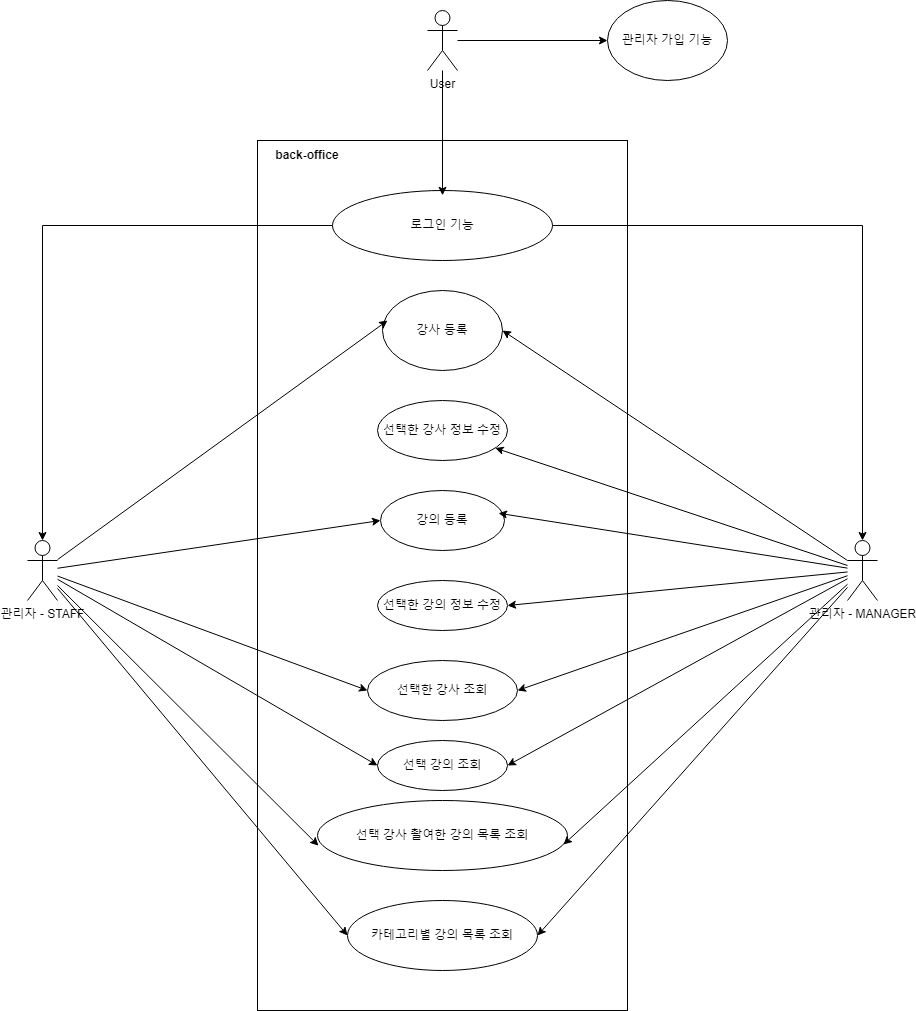

The diagram above was exported from draw.io. Its source (the exported page's mxGraphModel, read from the mxfile embedded in the PNG):
<mxGraphModel dx="3338" dy="1139" grid="1" gridSize="10" guides="1" tooltips="1" connect="1" arrows="1" fold="1" page="1" pageScale="1" pageWidth="827" pageHeight="1169" math="0" shadow="0">
  <root>
    <mxCell id="0" />
    <mxCell id="1" parent="0" />
    <mxCell id="aDDOgnIrJlipkrMihQIl-2" value="" style="rounded=0;whiteSpace=wrap;html=1;" parent="1" vertex="1">
      <mxGeometry x="-860" y="240" width="370" height="870" as="geometry" />
    </mxCell>
    <mxCell id="aDDOgnIrJlipkrMihQIl-47" style="rounded=0;orthogonalLoop=1;jettySize=auto;html=1;entryX=1;entryY=0.5;entryDx=0;entryDy=0;" parent="1" source="aDDOgnIrJlipkrMihQIl-1" target="aDDOgnIrJlipkrMihQIl-5" edge="1">
      <mxGeometry relative="1" as="geometry" />
    </mxCell>
    <mxCell id="aDDOgnIrJlipkrMihQIl-50" style="rounded=0;orthogonalLoop=1;jettySize=auto;html=1;" parent="1" source="aDDOgnIrJlipkrMihQIl-1" target="aDDOgnIrJlipkrMihQIl-7" edge="1">
      <mxGeometry relative="1" as="geometry" />
    </mxCell>
    <mxCell id="aDDOgnIrJlipkrMihQIl-55" style="rounded=0;orthogonalLoop=1;jettySize=auto;html=1;entryX=1;entryY=0.5;entryDx=0;entryDy=0;" parent="1" source="aDDOgnIrJlipkrMihQIl-1" target="aDDOgnIrJlipkrMihQIl-9" edge="1">
      <mxGeometry relative="1" as="geometry" />
    </mxCell>
    <mxCell id="aDDOgnIrJlipkrMihQIl-56" style="rounded=0;orthogonalLoop=1;jettySize=auto;html=1;entryX=1;entryY=0.5;entryDx=0;entryDy=0;" parent="1" source="aDDOgnIrJlipkrMihQIl-1" target="aDDOgnIrJlipkrMihQIl-10" edge="1">
      <mxGeometry relative="1" as="geometry" />
    </mxCell>
    <mxCell id="aDDOgnIrJlipkrMihQIl-58" style="rounded=0;orthogonalLoop=1;jettySize=auto;html=1;entryX=1;entryY=0.5;entryDx=0;entryDy=0;" parent="1" source="aDDOgnIrJlipkrMihQIl-1" target="aDDOgnIrJlipkrMihQIl-11" edge="1">
      <mxGeometry relative="1" as="geometry" />
    </mxCell>
    <mxCell id="aDDOgnIrJlipkrMihQIl-62" style="rounded=0;orthogonalLoop=1;jettySize=auto;html=1;entryX=1;entryY=0.5;entryDx=0;entryDy=0;" parent="1" source="aDDOgnIrJlipkrMihQIl-1" target="aDDOgnIrJlipkrMihQIl-13" edge="1">
      <mxGeometry relative="1" as="geometry" />
    </mxCell>
    <mxCell id="aDDOgnIrJlipkrMihQIl-1" value="관리자 - MANAGER" style="shape=umlActor;verticalLabelPosition=bottom;verticalAlign=top;html=1;outlineConnect=0;" parent="1" vertex="1">
      <mxGeometry x="-270" y="640" width="30" height="60" as="geometry" />
    </mxCell>
    <mxCell id="aDDOgnIrJlipkrMihQIl-3" value="&lt;b&gt;back-office&lt;/b&gt;" style="text;html=1;align=center;verticalAlign=middle;whiteSpace=wrap;rounded=0;" parent="1" vertex="1">
      <mxGeometry x="-870" y="230" width="120" height="50" as="geometry" />
    </mxCell>
    <mxCell id="aDDOgnIrJlipkrMihQIl-40" style="edgeStyle=orthogonalEdgeStyle;rounded=0;orthogonalLoop=1;jettySize=auto;html=1;" parent="1" source="aDDOgnIrJlipkrMihQIl-4" target="aDDOgnIrJlipkrMihQIl-17" edge="1">
      <mxGeometry relative="1" as="geometry" />
    </mxCell>
    <mxCell id="aDDOgnIrJlipkrMihQIl-41" style="edgeStyle=orthogonalEdgeStyle;rounded=0;orthogonalLoop=1;jettySize=auto;html=1;" parent="1" source="aDDOgnIrJlipkrMihQIl-4" target="aDDOgnIrJlipkrMihQIl-1" edge="1">
      <mxGeometry relative="1" as="geometry" />
    </mxCell>
    <mxCell id="aDDOgnIrJlipkrMihQIl-4" value="로그인 기능" style="ellipse;whiteSpace=wrap;html=1;" parent="1" vertex="1">
      <mxGeometry x="-785" y="290" width="220" height="70" as="geometry" />
    </mxCell>
    <mxCell id="aDDOgnIrJlipkrMihQIl-5" value="강사 등록" style="ellipse;whiteSpace=wrap;html=1;" parent="1" vertex="1">
      <mxGeometry x="-735" y="390" width="120" height="80" as="geometry" />
    </mxCell>
    <mxCell id="aDDOgnIrJlipkrMihQIl-6" value="관리자 가입 기능" style="ellipse;whiteSpace=wrap;html=1;" parent="1" vertex="1">
      <mxGeometry x="-510" y="100" width="120" height="80" as="geometry" />
    </mxCell>
    <mxCell id="aDDOgnIrJlipkrMihQIl-7" value="선택한 강사 정보 수정" style="ellipse;whiteSpace=wrap;html=1;" parent="1" vertex="1">
      <mxGeometry x="-740" y="500" width="130" height="60" as="geometry" />
    </mxCell>
    <mxCell id="aDDOgnIrJlipkrMihQIl-8" value="강의 등록" style="ellipse;whiteSpace=wrap;html=1;" parent="1" vertex="1">
      <mxGeometry x="-737" y="590" width="124" height="60" as="geometry" />
    </mxCell>
    <mxCell id="aDDOgnIrJlipkrMihQIl-9" value="선택한 강의 정보 수정" style="ellipse;whiteSpace=wrap;html=1;" parent="1" vertex="1">
      <mxGeometry x="-740" y="680" width="130" height="50" as="geometry" />
    </mxCell>
    <mxCell id="aDDOgnIrJlipkrMihQIl-10" value="선택한 강사 조회" style="ellipse;whiteSpace=wrap;html=1;" parent="1" vertex="1">
      <mxGeometry x="-750" y="760" width="150" height="60" as="geometry" />
    </mxCell>
    <mxCell id="aDDOgnIrJlipkrMihQIl-11" value="선택 강의 조회" style="ellipse;whiteSpace=wrap;html=1;" parent="1" vertex="1">
      <mxGeometry x="-740" y="840" width="130" height="50" as="geometry" />
    </mxCell>
    <mxCell id="aDDOgnIrJlipkrMihQIl-12" value="선택 강사 촬여한 강의 목록 조회" style="ellipse;whiteSpace=wrap;html=1;" parent="1" vertex="1">
      <mxGeometry x="-800" y="900" width="250" height="70" as="geometry" />
    </mxCell>
    <mxCell id="aDDOgnIrJlipkrMihQIl-13" value="카테고리별 강의 목록 조회" style="ellipse;whiteSpace=wrap;html=1;" parent="1" vertex="1">
      <mxGeometry x="-770" y="1000" width="190" height="70" as="geometry" />
    </mxCell>
    <mxCell id="aDDOgnIrJlipkrMihQIl-53" style="rounded=0;orthogonalLoop=1;jettySize=auto;html=1;entryX=0;entryY=0.5;entryDx=0;entryDy=0;" parent="1" source="aDDOgnIrJlipkrMihQIl-17" target="aDDOgnIrJlipkrMihQIl-8" edge="1">
      <mxGeometry relative="1" as="geometry" />
    </mxCell>
    <mxCell id="aDDOgnIrJlipkrMihQIl-57" style="rounded=0;orthogonalLoop=1;jettySize=auto;html=1;entryX=0;entryY=0.5;entryDx=0;entryDy=0;" parent="1" source="aDDOgnIrJlipkrMihQIl-17" target="aDDOgnIrJlipkrMihQIl-10" edge="1">
      <mxGeometry relative="1" as="geometry" />
    </mxCell>
    <mxCell id="aDDOgnIrJlipkrMihQIl-59" style="rounded=0;orthogonalLoop=1;jettySize=auto;html=1;entryX=0;entryY=0.5;entryDx=0;entryDy=0;" parent="1" source="aDDOgnIrJlipkrMihQIl-17" target="aDDOgnIrJlipkrMihQIl-11" edge="1">
      <mxGeometry relative="1" as="geometry" />
    </mxCell>
    <mxCell id="aDDOgnIrJlipkrMihQIl-63" style="rounded=0;orthogonalLoop=1;jettySize=auto;html=1;entryX=0;entryY=0.5;entryDx=0;entryDy=0;" parent="1" source="aDDOgnIrJlipkrMihQIl-17" target="aDDOgnIrJlipkrMihQIl-13" edge="1">
      <mxGeometry relative="1" as="geometry" />
    </mxCell>
    <mxCell id="aDDOgnIrJlipkrMihQIl-17" value="관리자 - STAFF" style="shape=umlActor;verticalLabelPosition=bottom;verticalAlign=top;html=1;outlineConnect=0;" parent="1" vertex="1">
      <mxGeometry x="-1090" y="640" width="30" height="60" as="geometry" />
    </mxCell>
    <mxCell id="aDDOgnIrJlipkrMihQIl-48" style="edgeStyle=orthogonalEdgeStyle;rounded=0;orthogonalLoop=1;jettySize=auto;html=1;" parent="1" source="aDDOgnIrJlipkrMihQIl-38" target="aDDOgnIrJlipkrMihQIl-6" edge="1">
      <mxGeometry relative="1" as="geometry" />
    </mxCell>
    <mxCell id="aDDOgnIrJlipkrMihQIl-38" value="User" style="shape=umlActor;verticalLabelPosition=bottom;verticalAlign=top;html=1;outlineConnect=0;" parent="1" vertex="1">
      <mxGeometry x="-690" y="110" width="30" height="60" as="geometry" />
    </mxCell>
    <mxCell id="aDDOgnIrJlipkrMihQIl-39" style="edgeStyle=orthogonalEdgeStyle;rounded=0;orthogonalLoop=1;jettySize=auto;html=1;entryX=0.5;entryY=0.063;entryDx=0;entryDy=0;entryPerimeter=0;" parent="1" source="aDDOgnIrJlipkrMihQIl-38" target="aDDOgnIrJlipkrMihQIl-2" edge="1">
      <mxGeometry relative="1" as="geometry" />
    </mxCell>
    <mxCell id="aDDOgnIrJlipkrMihQIl-44" style="rounded=0;orthogonalLoop=1;jettySize=auto;html=1;entryX=0.042;entryY=0.375;entryDx=0;entryDy=0;entryPerimeter=0;" parent="1" source="aDDOgnIrJlipkrMihQIl-17" target="aDDOgnIrJlipkrMihQIl-5" edge="1">
      <mxGeometry relative="1" as="geometry" />
    </mxCell>
    <mxCell id="aDDOgnIrJlipkrMihQIl-52" style="rounded=0;orthogonalLoop=1;jettySize=auto;html=1;entryX=0.952;entryY=0.379;entryDx=0;entryDy=0;entryPerimeter=0;" parent="1" source="aDDOgnIrJlipkrMihQIl-1" target="aDDOgnIrJlipkrMihQIl-8" edge="1">
      <mxGeometry relative="1" as="geometry" />
    </mxCell>
    <mxCell id="aDDOgnIrJlipkrMihQIl-60" style="rounded=0;orthogonalLoop=1;jettySize=auto;html=1;entryX=0.984;entryY=0.629;entryDx=0;entryDy=0;entryPerimeter=0;" parent="1" source="aDDOgnIrJlipkrMihQIl-1" target="aDDOgnIrJlipkrMihQIl-12" edge="1">
      <mxGeometry relative="1" as="geometry" />
    </mxCell>
    <mxCell id="aDDOgnIrJlipkrMihQIl-61" style="rounded=0;orthogonalLoop=1;jettySize=auto;html=1;entryX=0.004;entryY=0.646;entryDx=0;entryDy=0;entryPerimeter=0;" parent="1" source="aDDOgnIrJlipkrMihQIl-17" target="aDDOgnIrJlipkrMihQIl-12" edge="1">
      <mxGeometry relative="1" as="geometry" />
    </mxCell>
  </root>
</mxGraphModel>